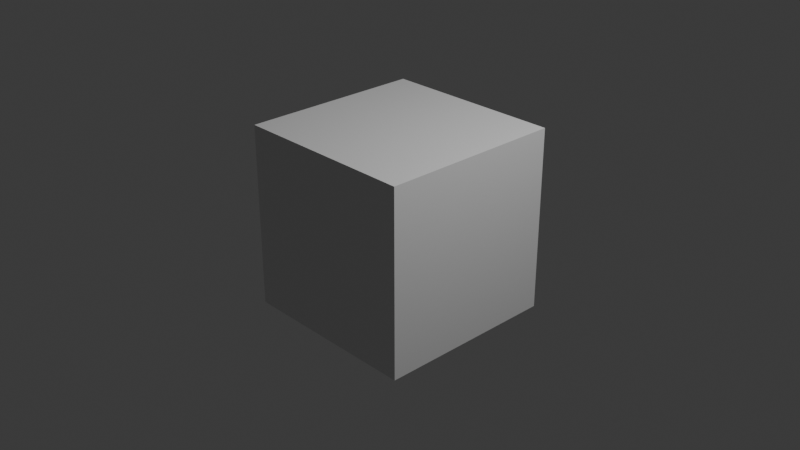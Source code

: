 # Source: blendshape-and-animation-test-001.blend  (saved by Blender 4.1.24; exported with 4.5.12 LTS)
import bpy
from mathutils import Matrix  # noqa: F401  (used for matrix-valued properties, if any)

bpy.ops.wm.read_factory_settings(use_empty=True)
scene = bpy.context.scene
scene.name = 'Scene'

# ---- collections
col_collection = bpy.data.collections.new('Collection'); scene.collection.children.link(col_collection)

# ---- materials (node trees are filled in below, after node groups)
mat_material = bpy.data.materials.new('Material')
mat_material.alpha_threshold = 0.0
mat_material.use_transparent_shadow = False
mat_material.roughness = 0.5
mat_material.line_color = (0.0, 0.0, 0.0, 1.0)

# ---- material node trees
mat_material.use_nodes = True; mat_material.node_tree.nodes.clear()
_N = mat_material.node_tree.nodes; _L = mat_material.node_tree.links
n0 = _N.new('ShaderNodeOutputMaterial'); n0.name = 'Material Output'; n0.location = (300, 300)
n1 = _N.new('ShaderNodeBsdfPrincipled'); n1.name = 'Principled BSDF'; n1.location = (10, 300)
n1.inputs[3].default_value = 1.45
_L.new(n1.outputs[0], n0.inputs[0])
n0.is_active_output = True

# ---- world
world_world = bpy.data.worlds.new('World'); scene.world = world_world
world_world.use_nodes = True; world_world.node_tree.nodes.clear()
_N = world_world.node_tree.nodes; _L = world_world.node_tree.links
n0 = _N.new('ShaderNodeOutputWorld'); n0.name = 'World Output'; n0.location = (300, 300)
n1 = _N.new('ShaderNodeBackground'); n1.name = 'Background'; n1.location = (10, 300)
n1.inputs[0].default_value = (0.05088, 0.05088, 0.05088, 1.0)
_L.new(n1.outputs[0], n0.inputs[0])
n0.is_active_output = True
world_world.color = (0.05088, 0.05088, 0.05088)
world_world.use_sun_shadow = False
world_world.sun_shadow_jitter_overblur = 0.0

# ---- cameras
cam_camera = bpy.data.cameras.new('Camera')
cam_camera.clip_end = 100.0
cam_camera.ortho_scale = 7.314

# ---- lights
light_light = bpy.data.lights.new('Light', 'POINT')
light_light.transmission_factor = 0.0
light_light.energy = 1000.0
light_light.shadow_soft_size = 0.1
light_light.shadow_maximum_resolution = 0.006
light_light.use_absolute_resolution = True

# ---- meshes
me_cube = bpy.data.meshes.new('Cube')
me_cube.from_pydata([(1.0, 1.0, 1.0), (1.0, 1.0, -1.0), (1.0, -1.0, 1.0), (1.0, -1.0, -1.0), (-1.0, 1.0, 1.0), (-1.0, 1.0, -1.0), (-1.0, -1.0, 1.0), (-1.0, -1.0, -1.0)], [], [(0, 4, 6, 2), (3, 2, 6, 7), (7, 6, 4, 5), (5, 1, 3, 7), (1, 0, 2, 3), (5, 4, 0, 1)])
_uv = me_cube.uv_layers.new(name='UVMap')
_uv.uv.foreach_set('vector', [0.625, 0.5, 0.875, 0.5, 0.875, 0.75, 0.625, 0.75, 0.375, 0.75, 0.625, 0.75, 0.625, 1.0, 0.375, 1.0, 0.375, 0.0, 0.625, 0.0, 0.625, 0.25, 0.375, 0.25, 0.125, 0.5, 0.375, 0.5, 0.375, 0.75, 0.125, 0.75, 0.375, 0.5, 0.625, 0.5, 0.625, 0.75, 0.375, 0.75, 0.375, 0.25, 0.625, 0.25, 0.625, 0.5, 0.375, 0.5])
me_cube.materials.append(mat_material)
me_cube.use_mirror_vertex_groups = False
me_cube.update()

# ---- objects
ob_cube = bpy.data.objects.new('Cube', me_cube)
ob_light = bpy.data.objects.new('Light', light_light)
ob_camera = bpy.data.objects.new('Camera', cam_camera)

# ---- transforms, parenting, visibility, modifiers, constraints
ob_cube.location = (0.0, 0.0, 0.0)
ob_cube.lock_rotations_4d = False
ob_cube.empty_display_type = 'ARROWS'
ob_cube.lineart.crease_threshold = 0.0
ob_light.location = (4.076, 1.005, 5.904)
ob_light.rotation_euler = (0.6503, 0.05522, 1.866)
ob_light.lock_rotations_4d = False
ob_light.empty_display_type = 'ARROWS'
ob_light.color = (0.0, 0.0, 0.0, 0.0)
ob_light.lineart.crease_threshold = 0.0
ob_camera.location = (7.359, -6.926, 4.958)
ob_camera.rotation_euler = (1.109, 0.0, 0.8149)
ob_camera.lock_rotations_4d = False
ob_camera.empty_display_type = 'ARROWS'
ob_camera.color = (0.0, 0.0, 0.0, 0.0)
ob_camera.display_type = 'WIRE'
ob_camera.lineart.crease_threshold = 0.0

# ---- collection membership
col_collection.objects.link(ob_cube)
col_collection.objects.link(ob_light)
col_collection.objects.link(ob_camera)

# ---- scene / render settings (as saved in the file)
scene.camera = ob_camera
scene.frame_start = 1; scene.frame_end = 250; scene.frame_set(0)
scene.render.engine = 'BLENDER_EEVEE_NEXT'
scene.cycles.sampling_pattern = 'TABULATED_SOBOL'
scene.eevee.ray_tracing_options.trace_max_roughness = 0.0
bpy.context.view_layer.update()
